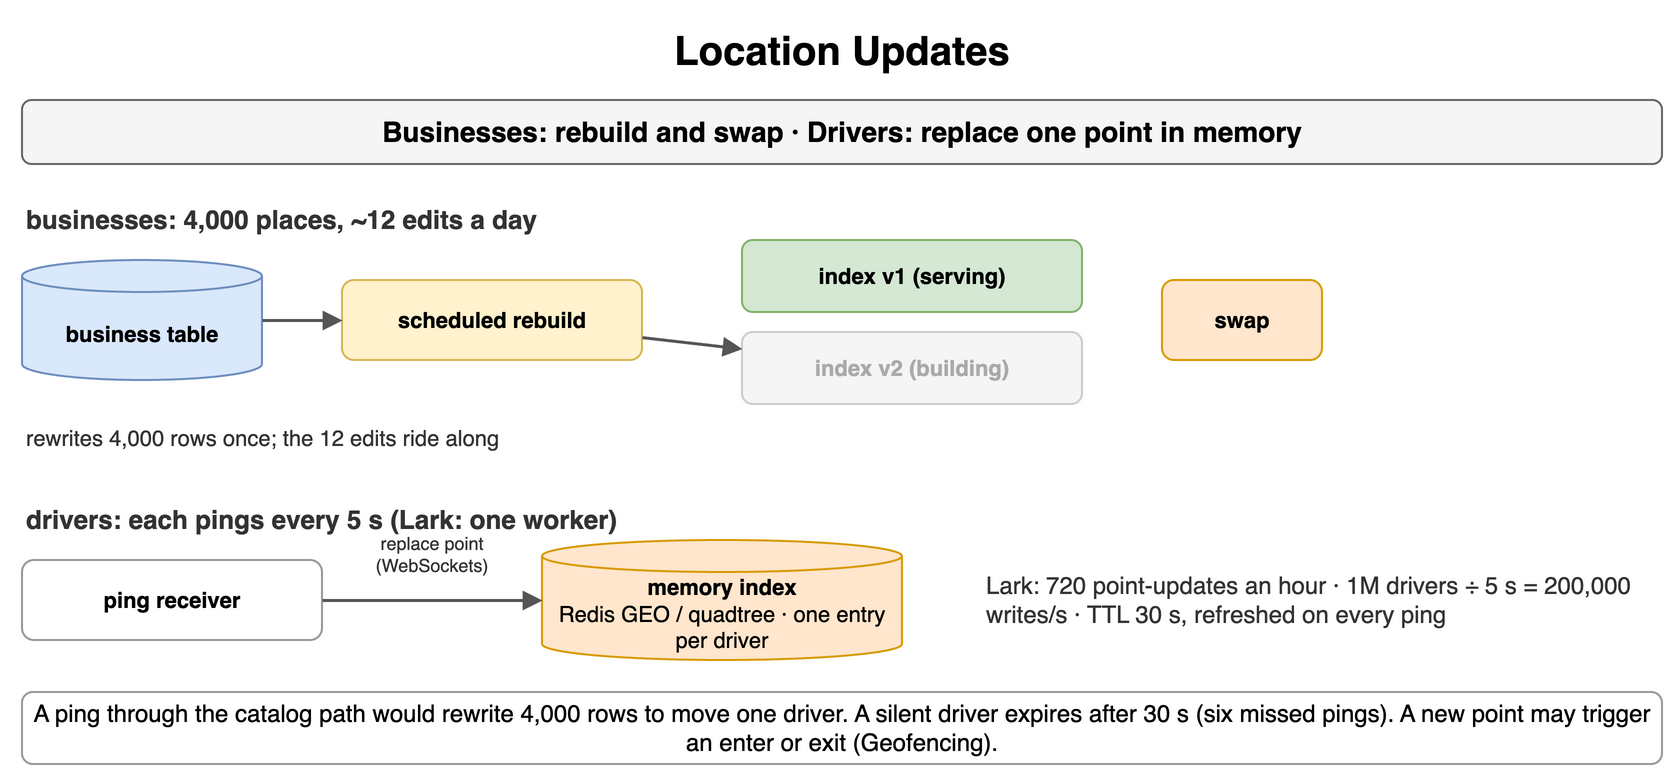

The diagram above was exported from draw.io. Its source (the exported page's mxGraphModel, read from the mxfile embedded in the PNG):
<mxGraphModel dx="900" dy="396" grid="1" gridSize="10" guides="1" tooltips="1" connect="1" arrows="1" fold="1" page="1" pageScale="1" pageWidth="900" pageHeight="396" math="0" shadow="0">
  <root>
    <mxCell id="0" />
    <mxCell id="1" parent="0" />
    <mxCell id="g1" value="Location Updates" style="text;html=1;align=center;verticalAlign=middle;whiteSpace=wrap;fontSize=20;fontStyle=1;" vertex="1" parent="1">
      <mxGeometry x="40" y="10" width="820" height="30" as="geometry" />
    </mxCell>
    <mxCell id="g2" value="Businesses: rebuild and swap · Drivers: replace one point in memory" style="rounded=1;whiteSpace=wrap;html=1;fillColor=#f5f5f5;strokeColor=#666666;fontStyle=1;fontSize=14;" vertex="1" parent="1">
      <mxGeometry x="40" y="50" width="820" height="32" as="geometry" />
    </mxCell>
    <mxCell id="g3" value="businesses: 4,000 places, ~12 edits a day" style="text;html=1;whiteSpace=wrap;fontSize=11;align=left;verticalAlign=middle;fontSize=13;fontColor=#333333;fontStyle=1;" vertex="1" parent="1">
      <mxGeometry x="40" y="100" width="420" height="20" as="geometry" />
    </mxCell>
    <mxCell id="g4" value="business table" style="shape=cylinder3;whiteSpace=wrap;html=1;boundedLbl=1;backgroundOutline=1;size=8;fillColor=#dae8fc;strokeColor=#6c8ebf;fontStyle=1;fontSize=11;" vertex="1" parent="1">
      <mxGeometry x="40" y="130" width="120" height="60" as="geometry" />
    </mxCell>
    <mxCell id="g5" value="scheduled rebuild" style="rounded=1;whiteSpace=wrap;html=1;fillColor=#fff2cc;strokeColor=#d6b656;fontSize=11;align=center;fontStyle=1;" vertex="1" parent="1">
      <mxGeometry x="200" y="140" width="150" height="40" as="geometry" />
    </mxCell>
    <mxCell id="g6" value="index v1 (serving)" style="rounded=1;whiteSpace=wrap;html=1;fillColor=#d5e8d4;strokeColor=#82b366;fontSize=11;align=center;fontStyle=1;" vertex="1" parent="1">
      <mxGeometry x="400" y="120" width="170" height="36" as="geometry" />
    </mxCell>
    <mxCell id="g7" value="index v2 (building)" style="rounded=1;whiteSpace=wrap;html=1;fillColor=#f5f5f5;strokeColor=#cccccc;fontSize=11;align=center;fontStyle=1;fontColor=#aaaaaa;" vertex="1" parent="1">
      <mxGeometry x="400" y="166" width="170" height="36" as="geometry" />
    </mxCell>
    <mxCell id="g8" value="" style="endArrow=block;endSize=6;html=1;strokeWidth=1.5;strokeColor=#555555;fontSize=11;labelBackgroundColor=#ffffff;" edge="1" parent="1" source="g4" target="g5">
      <mxGeometry relative="1" as="geometry" />
    </mxCell>
    <mxCell id="g9" value="" style="endArrow=block;endSize=6;html=1;strokeWidth=1.5;strokeColor=#555555;fontSize=11;labelBackgroundColor=#ffffff;" edge="1" parent="1" source="g5" target="g7">
      <mxGeometry relative="1" as="geometry" />
    </mxCell>
    <mxCell id="g10" value="swap" style="rounded=1;whiteSpace=wrap;html=1;fillColor=#ffe6cc;strokeColor=#d79b00;fontSize=11;align=center;fontStyle=1;" vertex="1" parent="1">
      <mxGeometry x="610" y="140" width="80" height="40" as="geometry" />
    </mxCell>
    <mxCell id="g11" value="rewrites 4,000 rows once; the 12 edits ride along" style="text;html=1;whiteSpace=wrap;fontSize=11;align=left;verticalAlign=middle;fontSize=11;fontColor=#333333;" vertex="1" parent="1">
      <mxGeometry x="40" y="210" width="520" height="18" as="geometry" />
    </mxCell>
    <mxCell id="g12" value="drivers: each pings every 5 s (Lark: one worker)" style="text;html=1;whiteSpace=wrap;fontSize=11;align=left;verticalAlign=middle;fontSize=13;fontColor=#333333;fontStyle=1;" vertex="1" parent="1">
      <mxGeometry x="40" y="250" width="420" height="20" as="geometry" />
    </mxCell>
    <mxCell id="g13" value="ping receiver" style="rounded=1;whiteSpace=wrap;html=1;fillColor=#ffffff;strokeColor=#999999;fontSize=11;align=center;fontStyle=1;" vertex="1" parent="1">
      <mxGeometry x="40" y="280" width="150" height="40" as="geometry" />
    </mxCell>
    <mxCell id="g14" value="memory index&lt;br&gt;&lt;span style='font-weight:normal'&gt;Redis GEO / quadtree · one entry per driver&lt;/span&gt;" style="shape=cylinder3;whiteSpace=wrap;html=1;boundedLbl=1;backgroundOutline=1;size=8;fillColor=#ffe6cc;strokeColor=#d79b00;fontStyle=1;fontSize=11;" vertex="1" parent="1">
      <mxGeometry x="300" y="270" width="180" height="60" as="geometry" />
    </mxCell>
    <mxCell id="g15" value="" style="endArrow=block;endSize=6;html=1;strokeWidth=1.5;strokeColor=#555555;fontSize=11;labelBackgroundColor=#ffffff;" edge="1" parent="1" source="g13" target="g14">
      <mxGeometry relative="1" as="geometry" />
    </mxCell>
    <mxCell id="g16" value="replace point (WebSockets)" style="text;html=1;whiteSpace=wrap;fontSize=11;align=center;verticalAlign=middle;fontSize=9;fontColor=#333333;" vertex="1" parent="1">
      <mxGeometry x="190" y="262" width="110" height="30" as="geometry" />
    </mxCell>
    <mxCell id="g17" value="Lark: 720 point-updates an hour · 1M drivers ÷ 5 s = 200,000 writes/s · TTL 30 s, refreshed on every ping" style="text;html=1;whiteSpace=wrap;fontSize=11;align=left;verticalAlign=middle;fontSize=12;fontColor=#333333;" vertex="1" parent="1">
      <mxGeometry x="520" y="280" width="340" height="40" as="geometry" />
    </mxCell>
    <mxCell id="g18" value="A ping through the catalog path would rewrite 4,000 rows to move one driver. A silent driver expires after 30 s (six missed pings). A new point may trigger an enter or exit (Geofencing)." style="rounded=1;whiteSpace=wrap;html=1;fillColor=#ffffff;strokeColor=#999999;fontSize=12;align=center;" vertex="1" parent="1">
      <mxGeometry x="40" y="346" width="820" height="36" as="geometry" />
    </mxCell>
  </root>
</mxGraphModel>